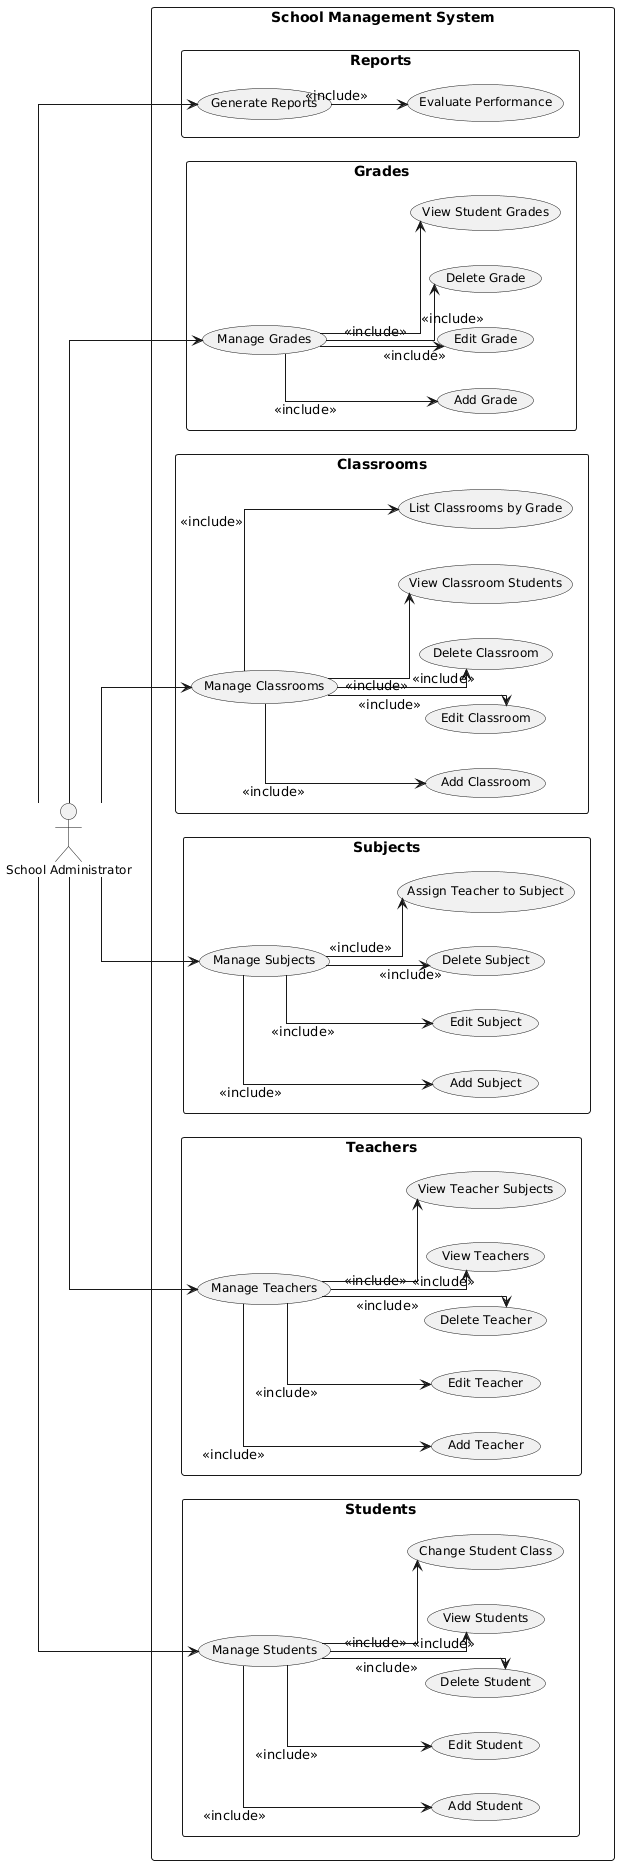

The diagram above was rendered by PlantUML. Its source (embedded in the PNG):
@startuml
' Layout & style tweaks for readability
left to right direction
skinparam packageStyle rectangle
skinparam shadowing false
skinparam usecaseFontSize 12
skinparam actorFontSize 12
skinparam usecasePadding 12
skinparam packagePadding 10
skinparam linetype ortho

actor "School Administrator" as Admin

package "School Management System" {
  package "Students" {
    usecase (Manage Students)             as MS
    usecase (Add Student)                 as MS_Add
    usecase (Edit Student)                as MS_Edit
    usecase (Delete Student)              as MS_Delete
    usecase (View Students)               as MS_View
    usecase (Change Student Class)        as MS_ChangeClass
  }

  package "Teachers" {
    usecase (Manage Teachers)             as MT
    usecase (Add Teacher)                 as MT_Add
    usecase (Edit Teacher)                as MT_Edit
    usecase (Delete Teacher)              as MT_Delete
    usecase (View Teachers)               as MT_View
    usecase (View Teacher Subjects)       as MT_ViewSubs
  }

  package "Subjects" {
    usecase (Manage Subjects)             as MSub
    usecase (Add Subject)                 as Sub_Add
    usecase (Edit Subject)                as Sub_Edit
    usecase (Delete Subject)              as Sub_Delete
    usecase (Assign Teacher to Subject)   as Sub_Assign
  }

  package "Classrooms" {
    usecase (Manage Classrooms)           as MC
    usecase (Add Classroom)               as C_Add
    usecase (Edit Classroom)              as C_Edit
    usecase (Delete Classroom)            as C_Delete
    usecase (View Classroom Students)     as C_ViewStudents
    usecase (List Classrooms by Grade)    as C_ListByGrade
  }

  package "Grades" {
    usecase (Manage Grades)               as MG
    usecase (Add Grade)                   as G_Add
    usecase (Edit Grade)                  as G_Edit
    usecase (Delete Grade)                as G_Delete
    usecase (View Student Grades)         as G_View
  }

  package "Reports" {
    usecase (Generate Reports)            as GR
    usecase (Evaluate Performance)        as GR_Eval
  }
}

' Primary actor relationships
Admin --> MS
Admin --> MT
Admin --> MSub
Admin --> MC
Admin --> MG
Admin --> GR

' Decompose/manage -> specific operations (use <<include>> for clarity)
MS --> MS_Add        : <<include>>
MS --> MS_Edit       : <<include>>
MS --> MS_Delete     : <<include>>
MS --> MS_View       : <<include>>
MS --> MS_ChangeClass: <<include>>

MT --> MT_Add        : <<include>>
MT --> MT_Edit       : <<include>>
MT --> MT_Delete     : <<include>>
MT --> MT_View       : <<include>>
MT --> MT_ViewSubs   : <<include>>

MSub --> Sub_Add     : <<include>>
MSub --> Sub_Edit    : <<include>>
MSub --> Sub_Delete  : <<include>>
MSub --> Sub_Assign  : <<include>>

MC --> C_Add         : <<include>>
MC --> C_Edit        : <<include>>
MC --> C_Delete      : <<include>>
MC --> C_ViewStudents: <<include>>
MC --> C_ListByGrade : <<include>>

MG --> G_Add         : <<include>>
MG --> G_Edit        : <<include>>
MG --> G_Delete      : <<include>>
MG --> G_View        : <<include>>

GR --> GR_Eval       : <<include>>
@enduml